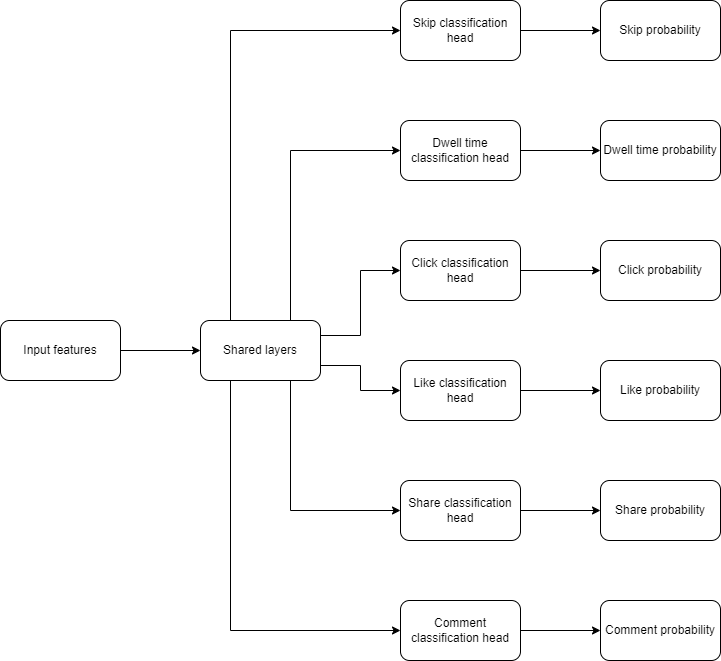

The diagram above was exported from draw.io. Its source (the exported page's mxGraphModel, read from the mxfile embedded in the PNG):
<mxGraphModel dx="882" dy="578" grid="1" gridSize="10" guides="1" tooltips="1" connect="1" arrows="1" fold="1" page="1" pageScale="1" pageWidth="850" pageHeight="1100" math="0" shadow="0">
  <root>
    <mxCell id="0" />
    <mxCell id="1" parent="0" />
    <mxCell id="mxt_99j0Ch-9hE5udNQF-16" style="edgeStyle=orthogonalEdgeStyle;rounded=0;orthogonalLoop=1;jettySize=auto;html=1;exitX=1;exitY=0.5;exitDx=0;exitDy=0;" edge="1" parent="1" source="mxt_99j0Ch-9hE5udNQF-1" target="mxt_99j0Ch-9hE5udNQF-2">
      <mxGeometry relative="1" as="geometry" />
    </mxCell>
    <mxCell id="mxt_99j0Ch-9hE5udNQF-1" value="Input features" style="rounded=1;whiteSpace=wrap;html=1;" vertex="1" parent="1">
      <mxGeometry x="80" y="360" width="120" height="60" as="geometry" />
    </mxCell>
    <mxCell id="mxt_99j0Ch-9hE5udNQF-17" style="edgeStyle=orthogonalEdgeStyle;rounded=0;orthogonalLoop=1;jettySize=auto;html=1;exitX=0.25;exitY=0;exitDx=0;exitDy=0;entryX=0;entryY=0.5;entryDx=0;entryDy=0;" edge="1" parent="1" source="mxt_99j0Ch-9hE5udNQF-2" target="mxt_99j0Ch-9hE5udNQF-3">
      <mxGeometry relative="1" as="geometry" />
    </mxCell>
    <mxCell id="mxt_99j0Ch-9hE5udNQF-18" style="edgeStyle=orthogonalEdgeStyle;rounded=0;orthogonalLoop=1;jettySize=auto;html=1;exitX=0.25;exitY=1;exitDx=0;exitDy=0;entryX=0;entryY=0.5;entryDx=0;entryDy=0;" edge="1" parent="1" source="mxt_99j0Ch-9hE5udNQF-2" target="mxt_99j0Ch-9hE5udNQF-9">
      <mxGeometry relative="1" as="geometry" />
    </mxCell>
    <mxCell id="mxt_99j0Ch-9hE5udNQF-19" style="edgeStyle=orthogonalEdgeStyle;rounded=0;orthogonalLoop=1;jettySize=auto;html=1;exitX=0.75;exitY=1;exitDx=0;exitDy=0;entryX=0;entryY=0.5;entryDx=0;entryDy=0;" edge="1" parent="1" source="mxt_99j0Ch-9hE5udNQF-2" target="mxt_99j0Ch-9hE5udNQF-8">
      <mxGeometry relative="1" as="geometry" />
    </mxCell>
    <mxCell id="mxt_99j0Ch-9hE5udNQF-20" style="edgeStyle=orthogonalEdgeStyle;rounded=0;orthogonalLoop=1;jettySize=auto;html=1;exitX=0.75;exitY=0;exitDx=0;exitDy=0;entryX=0;entryY=0.5;entryDx=0;entryDy=0;" edge="1" parent="1" source="mxt_99j0Ch-9hE5udNQF-2" target="mxt_99j0Ch-9hE5udNQF-4">
      <mxGeometry relative="1" as="geometry" />
    </mxCell>
    <mxCell id="mxt_99j0Ch-9hE5udNQF-21" style="edgeStyle=orthogonalEdgeStyle;rounded=0;orthogonalLoop=1;jettySize=auto;html=1;exitX=1;exitY=0.25;exitDx=0;exitDy=0;entryX=0;entryY=0.5;entryDx=0;entryDy=0;" edge="1" parent="1" source="mxt_99j0Ch-9hE5udNQF-2" target="mxt_99j0Ch-9hE5udNQF-5">
      <mxGeometry relative="1" as="geometry" />
    </mxCell>
    <mxCell id="mxt_99j0Ch-9hE5udNQF-22" style="edgeStyle=orthogonalEdgeStyle;rounded=0;orthogonalLoop=1;jettySize=auto;html=1;exitX=1;exitY=0.75;exitDx=0;exitDy=0;entryX=0;entryY=0.5;entryDx=0;entryDy=0;" edge="1" parent="1" source="mxt_99j0Ch-9hE5udNQF-2" target="mxt_99j0Ch-9hE5udNQF-7">
      <mxGeometry relative="1" as="geometry" />
    </mxCell>
    <mxCell id="mxt_99j0Ch-9hE5udNQF-2" value="Shared layers" style="rounded=1;whiteSpace=wrap;html=1;" vertex="1" parent="1">
      <mxGeometry x="280" y="360" width="120" height="60" as="geometry" />
    </mxCell>
    <mxCell id="mxt_99j0Ch-9hE5udNQF-23" style="edgeStyle=orthogonalEdgeStyle;rounded=0;orthogonalLoop=1;jettySize=auto;html=1;exitX=1;exitY=0.5;exitDx=0;exitDy=0;" edge="1" parent="1" source="mxt_99j0Ch-9hE5udNQF-3" target="mxt_99j0Ch-9hE5udNQF-10">
      <mxGeometry relative="1" as="geometry" />
    </mxCell>
    <mxCell id="mxt_99j0Ch-9hE5udNQF-3" value="Skip classification head" style="rounded=1;whiteSpace=wrap;html=1;" vertex="1" parent="1">
      <mxGeometry x="480" y="40" width="120" height="60" as="geometry" />
    </mxCell>
    <mxCell id="mxt_99j0Ch-9hE5udNQF-25" style="edgeStyle=orthogonalEdgeStyle;rounded=0;orthogonalLoop=1;jettySize=auto;html=1;exitX=1;exitY=0.5;exitDx=0;exitDy=0;" edge="1" parent="1" source="mxt_99j0Ch-9hE5udNQF-4" target="mxt_99j0Ch-9hE5udNQF-11">
      <mxGeometry relative="1" as="geometry" />
    </mxCell>
    <mxCell id="mxt_99j0Ch-9hE5udNQF-4" value="Dwell time classification head" style="rounded=1;whiteSpace=wrap;html=1;" vertex="1" parent="1">
      <mxGeometry x="480" y="160" width="120" height="60" as="geometry" />
    </mxCell>
    <mxCell id="mxt_99j0Ch-9hE5udNQF-26" style="edgeStyle=orthogonalEdgeStyle;rounded=0;orthogonalLoop=1;jettySize=auto;html=1;exitX=1;exitY=0.5;exitDx=0;exitDy=0;entryX=0;entryY=0.5;entryDx=0;entryDy=0;" edge="1" parent="1" source="mxt_99j0Ch-9hE5udNQF-5" target="mxt_99j0Ch-9hE5udNQF-12">
      <mxGeometry relative="1" as="geometry" />
    </mxCell>
    <mxCell id="mxt_99j0Ch-9hE5udNQF-5" value="Click classification head" style="rounded=1;whiteSpace=wrap;html=1;" vertex="1" parent="1">
      <mxGeometry x="480" y="280" width="120" height="60" as="geometry" />
    </mxCell>
    <mxCell id="mxt_99j0Ch-9hE5udNQF-27" style="edgeStyle=orthogonalEdgeStyle;rounded=0;orthogonalLoop=1;jettySize=auto;html=1;exitX=1;exitY=0.5;exitDx=0;exitDy=0;entryX=0;entryY=0.5;entryDx=0;entryDy=0;" edge="1" parent="1" source="mxt_99j0Ch-9hE5udNQF-7" target="mxt_99j0Ch-9hE5udNQF-13">
      <mxGeometry relative="1" as="geometry" />
    </mxCell>
    <mxCell id="mxt_99j0Ch-9hE5udNQF-7" value="Like classification head" style="rounded=1;whiteSpace=wrap;html=1;" vertex="1" parent="1">
      <mxGeometry x="480" y="400" width="120" height="60" as="geometry" />
    </mxCell>
    <mxCell id="mxt_99j0Ch-9hE5udNQF-28" style="edgeStyle=orthogonalEdgeStyle;rounded=0;orthogonalLoop=1;jettySize=auto;html=1;exitX=1;exitY=0.5;exitDx=0;exitDy=0;entryX=0;entryY=0.5;entryDx=0;entryDy=0;" edge="1" parent="1" source="mxt_99j0Ch-9hE5udNQF-8" target="mxt_99j0Ch-9hE5udNQF-14">
      <mxGeometry relative="1" as="geometry" />
    </mxCell>
    <mxCell id="mxt_99j0Ch-9hE5udNQF-8" value="Share classification head" style="rounded=1;whiteSpace=wrap;html=1;" vertex="1" parent="1">
      <mxGeometry x="480" y="520" width="120" height="60" as="geometry" />
    </mxCell>
    <mxCell id="mxt_99j0Ch-9hE5udNQF-29" style="edgeStyle=orthogonalEdgeStyle;rounded=0;orthogonalLoop=1;jettySize=auto;html=1;exitX=1;exitY=0.5;exitDx=0;exitDy=0;entryX=0;entryY=0.5;entryDx=0;entryDy=0;" edge="1" parent="1" source="mxt_99j0Ch-9hE5udNQF-9" target="mxt_99j0Ch-9hE5udNQF-15">
      <mxGeometry relative="1" as="geometry" />
    </mxCell>
    <mxCell id="mxt_99j0Ch-9hE5udNQF-9" value="Comment classification head" style="rounded=1;whiteSpace=wrap;html=1;" vertex="1" parent="1">
      <mxGeometry x="480" y="640" width="120" height="60" as="geometry" />
    </mxCell>
    <mxCell id="mxt_99j0Ch-9hE5udNQF-10" value="Skip probability" style="rounded=1;whiteSpace=wrap;html=1;" vertex="1" parent="1">
      <mxGeometry x="680" y="40" width="120" height="60" as="geometry" />
    </mxCell>
    <mxCell id="mxt_99j0Ch-9hE5udNQF-11" value="Dwell time probability" style="rounded=1;whiteSpace=wrap;html=1;" vertex="1" parent="1">
      <mxGeometry x="680" y="160" width="120" height="60" as="geometry" />
    </mxCell>
    <mxCell id="mxt_99j0Ch-9hE5udNQF-12" value="Click probability" style="rounded=1;whiteSpace=wrap;html=1;" vertex="1" parent="1">
      <mxGeometry x="680" y="280" width="120" height="60" as="geometry" />
    </mxCell>
    <mxCell id="mxt_99j0Ch-9hE5udNQF-13" value="Like probability" style="rounded=1;whiteSpace=wrap;html=1;" vertex="1" parent="1">
      <mxGeometry x="680" y="400" width="120" height="60" as="geometry" />
    </mxCell>
    <mxCell id="mxt_99j0Ch-9hE5udNQF-14" value="Share probability" style="rounded=1;whiteSpace=wrap;html=1;" vertex="1" parent="1">
      <mxGeometry x="680" y="520" width="120" height="60" as="geometry" />
    </mxCell>
    <mxCell id="mxt_99j0Ch-9hE5udNQF-15" value="Comment probability" style="rounded=1;whiteSpace=wrap;html=1;" vertex="1" parent="1">
      <mxGeometry x="680" y="640" width="120" height="60" as="geometry" />
    </mxCell>
  </root>
</mxGraphModel>